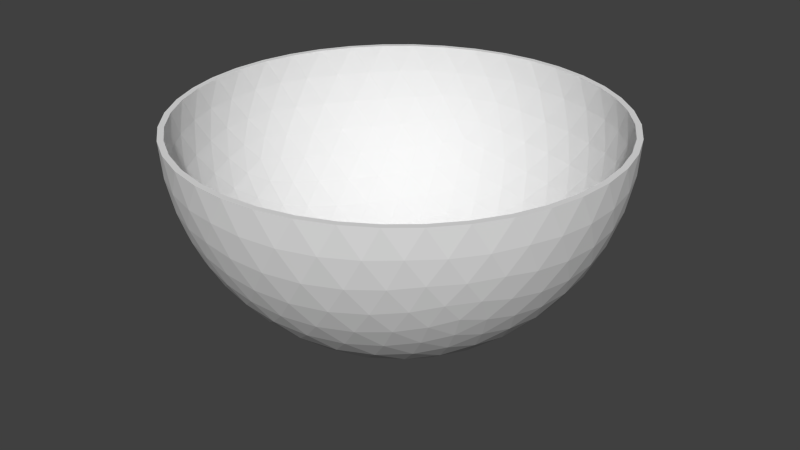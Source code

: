 # Source: bowl.blend  (saved by Blender 2.73.0; exported with 4.5.12 LTS)
import bpy
from mathutils import Matrix  # noqa: F401  (used for matrix-valued properties, if any)

bpy.ops.wm.read_factory_settings(use_empty=True)
scene = bpy.context.scene
scene.name = 'Scene'

# ---- collections
col_collection_1 = bpy.data.collections.new('Collection 1'); scene.collection.children.link(col_collection_1)

# ---- world
world_world = bpy.data.worlds.new('World'); scene.world = world_world
world_world.color = (0.05088, 0.05088, 0.05088)
world_world.use_sun_shadow = False
world_world.sun_shadow_jitter_overblur = 0.0
world_world.cycles.sampling_method = 'MANUAL'
world_world.cycles.sample_map_resolution = 256

# ---- meshes
me_icosphere_011 = bpy.data.meshes.new('Icosphere.011')
me_icosphere_011.from_pydata([(0.0, 0.0, -1.0), (0.09647, -0.07009, -0.9929), (-0.03685, -0.1134, -0.9929), (-0.1192, 0.0, -0.9929), (0.09647, 0.07009, -0.9929), (0.06348, -0.1954, -0.9787), (-0.03685, 0.1134, -0.9929), (-0.1662, -0.1208, -0.9787), (0.2054, -5.632e-07, -0.9787), (-0.07761, -0.2389, -0.9679), (0.2032, -0.1476, -0.9679), (-0.1662, 0.1207, -0.9787), (-0.2511, 0.0, -0.9679), (0.2032, 0.1476, -0.9679), (0.06348, 0.1954, -0.9787), (0.02541, -0.3312, -0.9432), (0.1741, -0.2829, -0.9432), (-0.07761, 0.2389, -0.9679), (-0.3072, -0.1265, -0.9432), (-0.2152, -0.253, -0.9432), (0.3229, 0.07819, -0.9432), (0.3229, -0.07819, -0.9432), (-0.1204, -0.3706, -0.921), (0.3153, -0.229, -0.921), (-0.2152, 0.253, -0.9432), (-0.3072, 0.1265, -0.9432), (-0.3897, 0.0, -0.921), (0.3153, 0.229, -0.921), (0.1741, 0.2829, -0.9432), (0.02541, 0.3312, -0.9432), (-0.0161, -0.4694, -0.8829), (0.1382, -0.4253, -0.8944), (0.2889, -0.3703, -0.8829), (-0.1204, 0.3706, -0.921), (-0.4514, -0.1297, -0.8829), (-0.3618, -0.2629, -0.8944), (-0.2629, -0.3892, -0.8829), (0.4414, 0.1604, -0.8829), (0.4472, -7.38e-07, -0.8944), (0.4414, -0.1604, -0.8829), (-0.1625, -0.5, -0.8507), (0.4253, -0.309, -0.8507), (-0.2629, 0.3892, -0.8829), (-0.3618, 0.2629, -0.8944), (-0.4514, 0.1297, -0.8829), (-0.5257, 0.0, -0.8507), (0.4253, 0.309, -0.8507), (0.2889, 0.3703, -0.8829), (0.1382, 0.4253, -0.8944), (-0.0161, 0.4694, -0.8829), (-0.05825, -0.5991, -0.7986), (0.09678, -0.5642, -0.8199), (0.2534, -0.5134, -0.8199), (0.3993, -0.4504, -0.7986), (-0.1625, 0.5, -0.8507), (-0.5878, -0.1297, -0.7985), (-0.5067, -0.2664, -0.8199), (-0.41, -0.3996, -0.8199), (-0.305, -0.5189, -0.7986), (0.5518, 0.2405, -0.7986), (0.5665, 0.08232, -0.8199), (0.5665, -0.08232, -0.8199), (0.5518, -0.2405, -0.7985), (-0.2007, -0.6177, -0.7604), (0.5254, -0.3817, -0.7604), (-0.305, 0.5189, -0.7986), (-0.41, 0.3996, -0.8199), (-0.5067, 0.2664, -0.8199), (-0.5878, 0.1297, -0.7985), (-0.6495, 0.0, -0.7604), (0.5254, 0.3817, -0.7604), (0.3993, 0.4504, -0.7986), (0.2534, 0.5134, -0.8199), (0.09678, 0.5642, -0.8199), (-0.05825, 0.5991, -0.7986), (-0.09791, -0.7108, -0.6966), (0.05279, -0.6882, -0.7236), (0.2101, -0.6466, -0.7334), (0.3618, -0.5878, -0.7236), (0.497, -0.5175, -0.6966), (-0.2007, 0.6177, -0.7604), (-0.7063, -0.1265, -0.6966), (-0.6382, -0.2629, -0.7236), (-0.55, -0.3996, -0.7334), (-0.4472, -0.5257, -0.7236), (-0.3386, -0.6326, -0.6966), (0.6457, 0.3128, -0.6966), (0.6708, 0.1625, -0.7236), (0.6798, -4.82e-07, -0.7334), (0.6708, -0.1625, -0.7236), (0.6457, -0.3128, -0.6966), (-0.2328, -0.7166, -0.6575), (0.6095, -0.4429, -0.6575), (-0.3386, 0.6326, -0.6966), (-0.4472, 0.5257, -0.7236), (-0.55, 0.3996, -0.7334), (-0.6382, 0.2629, -0.7236), (-0.7063, 0.1265, -0.6966), (-0.7534, 0.0, -0.6575), (0.6095, 0.4429, -0.6575), (0.497, 0.5175, -0.6966), (0.3618, 0.5878, -0.7236), (0.2101, 0.6466, -0.7334), (0.05279, 0.6882, -0.7236), (-0.09792, 0.7108, -0.6966), (-0.1327, -0.7991, -0.5863), (0.009709, -0.789, -0.6143), (0.1625, -0.7595, -0.6299), (0.315, -0.7099, -0.6299), (0.4559, -0.644, -0.6143), (0.5771, -0.5685, -0.5863), (-0.2328, 0.7166, -0.6575), (-0.801, -0.1207, -0.5863), (-0.7474, -0.253, -0.6143), (-0.6721, -0.3892, -0.6299), (-0.5778, -0.5189, -0.6299), (-0.4716, -0.6326, -0.6143), (-0.3624, -0.7245, -0.5863), (0.719, 0.3731, -0.5863), (0.7534, 0.2346, -0.6143), (0.7725, 0.08018, -0.6299), (0.7725, -0.08018, -0.6299), (0.7534, -0.2346, -0.6143), (0.719, -0.3731, -0.5863), (-0.2579, -0.7939, -0.5507), (0.6753, -0.4906, -0.5507), (-0.3624, 0.7245, -0.5863), (-0.4716, 0.6326, -0.6143), (-0.5778, 0.5189, -0.6299), (-0.6721, 0.3892, -0.6299), (-0.7474, 0.253, -0.6143), (-0.801, 0.1207, -0.5863), (-0.8347, 0.0, -0.5507), (0.6753, 0.4906, -0.5507), (0.5771, 0.5685, -0.5863), (0.4559, 0.644, -0.6143), (0.315, 0.7099, -0.6299), (0.1625, 0.7595, -0.6299), (0.009708, 0.789, -0.6143), (-0.1327, 0.7991, -0.5863), (-0.1615, -0.864, -0.477), (-0.02964, -0.8642, -0.5023), (0.1146, -0.8467, -0.5196), (0.2629, -0.809, -0.5257), (0.405, -0.7523, -0.5196), (0.5319, -0.6817, -0.5023), (0.6385, -0.604, -0.477), (-0.2579, 0.7939, -0.5507), (-0.8716, -0.1134, -0.477), (-0.8311, -0.2389, -0.5023), (-0.7699, -0.3706, -0.5196), (-0.6882, -0.5, -0.5257), (-0.5904, -0.6177, -0.5196), (-0.484, -0.7166, -0.5023), (-0.3772, -0.7939, -0.477), (0.7718, 0.4205, -0.477), (0.8127, 0.2952, -0.5023), (0.8407, 0.1527, -0.5196), (0.8506, -1.752e-08, -0.5257), (0.8407, -0.1527, -0.5196), (0.8127, -0.2952, -0.5023), (0.7718, -0.4205, -0.477), (-0.2764, -0.8506, -0.4472), (0.7236, -0.5257, -0.4472), (-0.3772, 0.7939, -0.477), (-0.484, 0.7166, -0.5023), (-0.5904, 0.6177, -0.5196), (-0.6882, 0.5, -0.5257), (-0.7699, 0.3706, -0.5196), (-0.8311, 0.2389, -0.5023), (-0.8716, 0.1134, -0.477), (-0.8944, 0.0, -0.4472), (0.7236, 0.5257, -0.4472), (0.6385, 0.604, -0.477), (0.5319, 0.6817, -0.5023), (0.405, 0.7523, -0.5196), (0.2629, 0.809, -0.5257), (0.1146, 0.8467, -0.5196), (-0.02964, 0.8642, -0.5023), (-0.1615, 0.864, -0.477), (-0.2211, -0.9073, -0.3577), (-0.09345, -0.9199, -0.3809), (0.05082, -0.9155, -0.3991), (0.2046, -0.8892, -0.4092), (0.3571, -0.8396, -0.4092), (0.497, -0.7705, -0.3991), (0.6163, -0.6893, -0.3809), (0.7122, -0.604, -0.3577), (-0.2764, 0.8506, -0.4472), (-0.9312, -0.07009, -0.3577), (-0.9037, -0.1954, -0.3809), (-0.855, -0.3312, -0.3991), (-0.7824, -0.4694, -0.4092), (-0.6882, -0.5991, -0.4092), (-0.5792, -0.7108, -0.3991), (-0.4651, -0.7991, -0.3809), (-0.3544, -0.864, -0.3577), (0.7945, 0.4906, -0.3577), (0.846, 0.3731, -0.3809), (0.8864, 0.2346, -0.3991), (0.9089, 0.08018, -0.4092), (0.9089, -0.08018, -0.4092), (0.8864, -0.2346, -0.3991), (0.846, -0.3731, -0.3809), (0.7945, -0.4906, -0.3577), (-0.3544, 0.864, -0.3577), (-0.4651, 0.7991, -0.3809), (-0.5792, 0.7108, -0.3991), (-0.6882, 0.5991, -0.4092), (-0.7824, 0.4694, -0.4092), (-0.855, 0.3312, -0.3991), (-0.9037, 0.1954, -0.3809), (-0.9312, 0.07009, -0.3577), (0.7122, 0.604, -0.3577), (0.6163, 0.6893, -0.3809), (0.497, 0.7705, -0.3991), (0.3571, 0.8396, -0.4092), (0.2046, 0.8892, -0.4092), (0.05082, 0.9155, -0.3991), (-0.09345, 0.9199, -0.3809), (-0.2211, 0.9073, -0.3577), (-0.2989, -0.9199, -0.2539), (-0.1552, -0.9554, -0.2512), (-0.0157, -0.9638, -0.2661), (0.1382, -0.9511, -0.2764), (0.2966, -0.913, -0.2801), (0.4472, -0.8506, -0.2764), (0.5792, -0.7705, -0.2661), (0.6872, -0.6817, -0.2512), (0.7825, -0.5685, -0.2539), (-0.9672, -4.046e-07, -0.2539), (-0.9566, -0.1476, -0.2511), (-0.9215, -0.2829, -0.2661), (-0.8618, -0.4253, -0.2764), (-0.7766, -0.5643, -0.2801), (-0.6708, -0.6882, -0.2764), (-0.5538, -0.789, -0.2661), (-0.436, -0.8642, -0.2512), (0.8607, 0.4429, -0.2512), (0.7825, 0.5685, -0.2539), (0.9118, 0.3128, -0.2661), (0.9472, 0.1625, -0.2764), (0.96, -3.324e-08, -0.2801), (0.9472, -0.1625, -0.2764), (0.9118, -0.3128, -0.2661), (0.8607, -0.4429, -0.2512), (-0.2989, 0.9199, -0.2539), (-0.436, 0.8642, -0.2512), (-0.5538, 0.789, -0.2661), (-0.6708, 0.6882, -0.2764), (-0.7766, 0.5643, -0.2801), (-0.8618, 0.4253, -0.2764), (-0.9215, 0.2829, -0.2661), (-0.9566, 0.1476, -0.2511), (0.6872, 0.6817, -0.2512), (0.5792, 0.7705, -0.2661), (0.4472, 0.8506, -0.2764), (0.2966, 0.913, -0.2801), (0.1382, 0.9511, -0.2764), (-0.0157, 0.9638, -0.2661), (-0.1552, 0.9554, -0.2512), (-0.3797, -0.9155, -0.133), (-0.2309, -0.9638, -0.133), (-0.08028, -0.9883, -0.1299), (0.06821, -0.9883, -0.1364), (0.2266, -0.9639, -0.1401), (0.3832, -0.913, -0.1401), (0.5257, -0.8396, -0.1364), (0.6458, -0.7523, -0.1299), (0.7534, -0.644, -0.133), (0.8453, -0.5175, -0.133), (-0.988, 0.07819, -0.133), (-0.988, -0.07819, -0.133), (-0.9647, -0.229, -0.1299), (-0.9189, -0.3703, -0.1364), (-0.8467, -0.5134, -0.1401), (-0.7499, -0.6466, -0.1401), (-0.6361, -0.7595, -0.1364), (-0.5159, -0.8467, -0.1299), (0.9151, 0.3817, -0.1299), (0.8453, 0.5175, -0.133), (0.7534, 0.644, -0.133), (0.961, 0.2405, -0.1364), (0.9867, 0.08232, -0.1401), (0.9867, -0.08232, -0.1401), (0.961, -0.2405, -0.1364), (0.9151, -0.3817, -0.1299), (-0.2309, 0.9638, -0.133), (-0.3797, 0.9155, -0.133), (-0.5159, 0.8467, -0.1299), (-0.6361, 0.7595, -0.1364), (-0.7499, 0.6466, -0.1401), (-0.8467, 0.5134, -0.1401), (-0.9189, 0.3703, -0.1364), (-0.9647, 0.229, -0.1299), (0.6458, 0.7523, -0.1299), (0.5257, 0.8396, -0.1364), (0.3832, 0.913, -0.1401), (0.2266, 0.9639, -0.1401), (0.06821, 0.9883, -0.1364), (-0.08028, 0.9883, -0.1299), (-0.4575, -0.8892, -6.26e-07), (-0.309, -0.9511, -7.872e-07), (-0.1525, -0.9883, -4.943e-07), (-8.759e-09, -1.0, -8.759e-09), (0.1525, -0.9883, -4.545e-09), (0.309, -0.9511, 1.401e-14), (0.4575, -0.8892, 4.545e-09), (0.5878, -0.809, 8.759e-09), (0.7043, -0.7099, -1.095e-06), (0.809, -0.5878, -1.902e-06), (0.8928, -0.4504, -2.276e-06), (-0.9871, 0.1604, 0.0), (-1.0, 1.514e-08, 0.0), (-0.9871, -0.1604, 0.0), (-0.9511, -0.309, -8.759e-09), (-0.8928, -0.4504, -4.545e-09), (-0.809, -0.5878, 4.016e-14), (-0.7043, -0.7099, 4.545e-09), (-0.5878, -0.809, 8.759e-09), (0.9511, 0.309, 8.759e-09), (0.8928, 0.4504, -3.13e-08), (0.809, 0.5878, 0.0), (0.7043, 0.7099, 0.0), (0.9871, 0.1604, 4.545e-09), (1.0, -1.567e-08, 4.669e-16), (0.9871, -0.1604, -4.545e-09), (0.9511, -0.309, -8.759e-09), (-0.1525, 0.9883, -3.443e-07), (-0.309, 0.9511, -4.92e-07), (-0.4575, 0.8892, -3.835e-07), (-0.5878, 0.809, -8.759e-09), (-0.7043, 0.7099, -4.545e-09), (-0.809, 0.5878, -3.922e-14), (-0.8928, 0.4504, 4.545e-09), (-0.9511, 0.309, 8.759e-09), (-0.9871, 0.1604, 0.0), (-1.0, -7.367e-07, 0.0), (-0.9871, -0.1604, 0.0), (0.7043, 0.7099, 0.0), (0.5878, 0.809, -8.759e-09), (0.4575, 0.8892, -4.545e-09), (0.309, 0.9511, -1.307e-14), (0.1525, 0.9883, 4.545e-09), (8.759e-09, 1.0, 8.759e-09), (-0.4575, -0.8892, 0.0), (-0.4575, -0.8892, 0.0), (-0.309, -0.9511, 0.0), (-0.1525, -0.9883, 0.0), (0.003215, -0.9727, -5.688e-08), (-0.003974, -0.9727, -5.454e-08), (-0.1449, -0.9619, -8.023e-09), (-0.1522, -0.9607, -5.558e-09), (-0.297, -0.9262, 4.347e-08), (-0.3042, -0.9239, 4.594e-08), (-0.4415, -0.8667, 9.376e-08), (-0.4482, -0.8633, 9.611e-08), (-0.5685, -0.7893, 1.393e-07), (-0.5743, -0.7851, 1.414e-07), (-0.6822, -0.6933, 1.814e-07), (-0.6876, -0.688, 1.835e-07), (-0.7847, -0.5748, 2.211e-07), (-0.7891, -0.5687, 2.229e-07), (-0.8668, -0.4413, 2.55e-07), (-0.8702, -0.4346, 2.564e-07), (-0.9241, -0.3036, 2.81e-07), (-0.9263, -0.2968, 2.82e-07), (-0.9596, -0.1595, 3.002e-07), (-0.9596, -0.1595, 3.002e-07), (-0.9607, -0.1521, 3.009e-07), (-0.9727, -0.00378, 3.127e-07), (-0.9727, -0.003779, 3.127e-07), (-0.9727, 0.003779, 3.131e-07), (-0.9607, 0.1521, 3.17e-07), (-0.9607, 0.1521, 3.17e-07), (-0.9596, 0.1595, 3.17e-07), (-0.9263, 0.2968, 3.135e-07), (-0.9241, 0.3036, 3.131e-07), (-0.8702, 0.4346, 3.025e-07), (-0.8668, 0.4413, 3.017e-07), (-0.7891, 0.5687, 2.831e-07), (-0.7847, 0.5748, 2.82e-07), (-0.6876, 0.688, 2.563e-07), (-0.6822, 0.6933, 2.549e-07), (-0.5743, 0.7851, 2.246e-07), (-0.5685, 0.7893, 2.229e-07), (-0.4482, 0.8633, 1.876e-07), (-0.4415, 0.8667, 1.856e-07), (-0.3042, 0.9239, 1.438e-07), (-0.297, 0.9262, 1.416e-07), (-0.1522, 0.9607, 9.622e-08), (-0.1449, 0.9619, 9.388e-08), (-0.003974, 0.9727, 4.851e-08), (0.003215, 0.9727, 4.617e-08), (-0.1525, 0.9883, 0.0), (-0.1525, 0.9883, 0.0), (-0.309, 0.9511, 0.0), (-0.309, 0.9511, 0.0), (-0.4575, 0.8892, 0.0), (-0.4575, 0.8892, 0.0), (-0.309, -0.9511, 0.0), (-0.1525, -0.9883, 0.0), (0.7043, -0.7099, 0.0), (0.7043, -0.7099, 0.0), (0.809, -0.5878, 0.0), (0.809, -0.5878, 0.0), (0.8928, -0.4504, 0.0), (0.8928, -0.4504, 0.0), (0.8928, 0.4504, 0.0), (0.8928, 0.4504, 0.0), (0.1445, 0.9619, -4.65e-10), (0.1518, 0.9608, -2.93e-09), (0.297, 0.9262, -5.209e-08), (0.3042, 0.9239, -5.456e-08), (0.4419, 0.8665, -1.025e-07), (0.4485, 0.8631, -1.048e-07), (0.5691, 0.7888, -1.481e-07), (0.5749, 0.7846, -1.502e-07), (0.6826, 0.693, -1.902e-07), (0.6826, 0.693, -1.902e-07), (0.6878, 0.6877, -1.922e-07), (0.7847, 0.5748, -2.297e-07), (0.7891, 0.5687, -2.315e-07), (0.8666, 0.4416, -2.635e-07), (0.87, 0.435, -2.65e-07), (0.9238, 0.3044, -2.894e-07), (0.9261, 0.2975, -2.905e-07), (0.9594, 0.1598, -3.087e-07), (0.9607, 0.1525, -3.095e-07), (0.9727, 0.00378, -3.213e-07), (0.9727, -0.00378, -3.217e-07), (0.9607, -0.1525, -3.256e-07), (0.9594, -0.1598, -3.256e-07), (0.9261, -0.2975, -3.221e-07), (0.9238, -0.3044, -3.217e-07), (0.87, -0.435, -3.111e-07), (0.8666, -0.4416, -3.103e-07), (0.7891, -0.5687, -2.918e-07), (0.7847, -0.5748, -2.906e-07), (0.6878, -0.6877, -2.65e-07), (0.6826, -0.693, -2.636e-07), (0.5749, -0.7846, -2.334e-07), (0.5691, -0.7888, -2.317e-07), (0.4485, -0.8631, -1.963e-07), (0.4419, -0.8665, -1.943e-07), (0.3042, -0.9239, -1.524e-07), (0.297, -0.9262, -1.502e-07), (0.1518, -0.9608, -1.047e-07), (0.1445, -0.9619, -1.024e-07), (0.0, 0.0, -0.9668), (-0.03586, -0.1104, -0.9599), (0.09389, -0.06822, -0.9599), (-0.1161, 0.0, -0.9599), (0.09389, 0.06822, -0.9599), (0.06179, -0.1902, -0.9461), (-0.03586, 0.1104, -0.9599), (-0.1618, -0.1175, -0.9461), (0.1999, -5.482e-07, -0.9461), (-0.07553, -0.2325, -0.9356), (0.1977, -0.1437, -0.9356), (-0.1618, 0.1175, -0.9461), (-0.2444, 0.0, -0.9356), (0.1977, 0.1437, -0.9356), (0.06179, 0.1902, -0.9461), (0.02473, -0.3224, -0.9116), (0.1695, -0.2753, -0.9116), (-0.07553, 0.2325, -0.9356), (-0.299, -0.1231, -0.9116), (-0.2095, -0.2463, -0.9116), (0.3142, 0.0761, -0.9116), (0.3142, -0.0761, -0.9116), (-0.1172, -0.3607, -0.8899), (0.3068, -0.2229, -0.8899), (-0.2095, 0.2463, -0.9116), (-0.299, 0.1231, -0.9116), (-0.3793, 0.0, -0.8899), (0.3068, 0.2229, -0.8899), (0.1695, 0.2753, -0.9116), (0.02473, 0.3224, -0.9116), (-0.01567, -0.4568, -0.8528), (0.1345, -0.4139, -0.8641), (0.2812, -0.3604, -0.8528), (-0.1172, 0.3607, -0.8899), (-0.4393, -0.1263, -0.8528), (-0.3521, -0.2558, -0.8641), (-0.2558, -0.3788, -0.8528), (0.4296, 0.1561, -0.8528), (0.4353, -7.182e-07, -0.8641), (0.4296, -0.1561, -0.8528), (-0.1581, -0.4866, -0.8215), (0.414, -0.3007, -0.8215), (-0.2558, 0.3788, -0.8528), (-0.3521, 0.2558, -0.8641), (-0.4393, 0.1263, -0.8528), (-0.5117, 0.0, -0.8215), (0.414, 0.3007, -0.8215), (0.2812, 0.3604, -0.8528), (0.1345, 0.4139, -0.8641), (-0.01567, 0.4568, -0.8528), (-0.05669, -0.5831, -0.7708), (0.09419, -0.5492, -0.7916), (0.2466, -0.4996, -0.7916), (0.3886, -0.4384, -0.7708), (-0.1581, 0.4866, -0.8215), (-0.5721, -0.1263, -0.7708), (-0.4932, -0.2593, -0.7916), (-0.399, -0.3889, -0.7916), (-0.2969, -0.5051, -0.7708), (0.537, 0.2341, -0.7708), (0.5514, 0.08012, -0.7916), (0.5514, -0.08012, -0.7916), (0.537, -0.2341, -0.7708), (-0.1953, -0.6012, -0.7336), (0.5114, -0.3715, -0.7336), (-0.2969, 0.505, -0.7708), (-0.399, 0.3889, -0.7916), (-0.4932, 0.2593, -0.7916), (-0.5721, 0.1263, -0.7708), (-0.6321, 0.0, -0.7336), (0.5114, 0.3715, -0.7336), (0.3886, 0.4384, -0.7708), (0.2466, 0.4996, -0.7916), (0.09419, 0.5492, -0.7916), (-0.05669, 0.5831, -0.7708), (-0.0953, -0.6918, -0.6715), (0.05138, -0.6698, -0.6978), (0.2045, -0.6293, -0.7073), (0.3521, -0.5721, -0.6978), (0.4837, -0.5036, -0.6715), (-0.1953, 0.6012, -0.7336), (-0.6874, -0.1231, -0.6715), (-0.6211, -0.2558, -0.6978), (-0.5353, -0.3889, -0.7073), (-0.4353, -0.5117, -0.6978), (-0.3295, -0.6157, -0.6715), (0.6285, 0.3044, -0.6715), (0.6529, 0.1581, -0.6978), (0.6617, -4.691e-07, -0.7073), (0.6529, -0.1581, -0.6978), (0.6285, -0.3044, -0.6715), (-0.2266, -0.6974, -0.6335), (0.5932, -0.431, -0.6335), (-0.3295, 0.6157, -0.6715), (-0.4353, 0.5117, -0.6978), (-0.5353, 0.3889, -0.7073), (-0.6211, 0.2558, -0.6978), (-0.6874, 0.1231, -0.6715), (-0.7333, 0.0, -0.6335), (0.5932, 0.431, -0.6335), (0.4837, 0.5036, -0.6715), (0.3521, 0.5721, -0.6978), (0.2045, 0.6293, -0.7073), (0.05138, 0.6698, -0.6978), (-0.0953, 0.6918, -0.6715), (-0.1291, -0.7778, -0.5642), (0.009449, -0.7679, -0.5915), (0.1581, -0.7392, -0.6067), (0.3066, -0.6909, -0.6067), (0.4437, -0.6268, -0.5915), (0.5616, -0.5533, -0.5642), (-0.2266, 0.6974, -0.6335), (-0.7796, -0.1175, -0.5642), (-0.7274, -0.2463, -0.5915), (-0.6541, -0.3788, -0.6067), (-0.5624, -0.5051, -0.6067), (-0.459, -0.6157, -0.5915), (-0.3527, -0.7051, -0.5642), (0.6998, 0.3632, -0.5642), (0.7332, 0.2283, -0.5915), (0.7518, 0.07803, -0.6067), (0.7518, -0.07803, -0.6067), (0.7332, -0.2283, -0.5915), (0.6998, -0.3632, -0.5642), (-0.251, -0.7726, -0.5295), (0.6572, -0.4775, -0.5295), (-0.3527, 0.7051, -0.5642), (-0.459, 0.6157, -0.5915), (-0.5624, 0.505, -0.6067), (-0.6541, 0.3788, -0.6067), (-0.7274, 0.2463, -0.5915), (-0.7796, 0.1175, -0.5642), (-0.8124, 0.0, -0.5295), (0.6572, 0.4775, -0.5295), (0.5616, 0.5533, -0.5642), (0.4437, 0.6268, -0.5915), (0.3065, 0.6909, -0.6067), (0.1581, 0.7392, -0.6067), (0.009449, 0.7679, -0.5915), (-0.1291, 0.7778, -0.5642), (-0.1571, -0.8409, -0.4578), (-0.02885, -0.8411, -0.4824), (0.1115, -0.8241, -0.4993), (0.2558, -0.7874, -0.5053), (0.3942, -0.7322, -0.4993), (0.5177, -0.6635, -0.4824), (0.6214, -0.5879, -0.4578), (-0.251, 0.7726, -0.5295), (-0.8483, -0.1104, -0.4578), (-0.8088, -0.2325, -0.4824), (-0.7493, -0.3607, -0.4992), (-0.6698, -0.4866, -0.5052), (-0.5746, -0.6012, -0.4992), (-0.471, -0.6974, -0.4824), (-0.3671, -0.7726, -0.4578), (0.7511, 0.4093, -0.4578), (0.791, 0.2873, -0.4824), (0.8182, 0.1486, -0.4992), (0.8279, -1.705e-08, -0.5052), (0.8182, -0.1486, -0.4992), (0.791, -0.2873, -0.4824), (0.7511, -0.4093, -0.4578), (-0.269, -0.8279, -0.4288), (0.7043, -0.5117, -0.4288), (-0.3671, 0.7726, -0.4578), (-0.471, 0.6974, -0.4824), (-0.5746, 0.6012, -0.4992), (-0.6698, 0.4866, -0.5052), (-0.7493, 0.3607, -0.4992), (-0.8088, 0.2325, -0.4824), (-0.8483, 0.1104, -0.4578), (-0.8705, 0.0, -0.4288), (0.7043, 0.5117, -0.4288), (0.6214, 0.5879, -0.4578), (0.5177, 0.6635, -0.4824), (0.3942, 0.7322, -0.4993), (0.2558, 0.7874, -0.5053), (0.1115, 0.8241, -0.4993), (-0.02885, 0.8411, -0.4824), (-0.1571, 0.8409, -0.4578), (-0.2152, -0.883, -0.3417), (-0.09095, -0.8953, -0.3643), (0.04946, -0.891, -0.382), (0.1991, -0.8654, -0.3919), (0.3476, -0.8172, -0.3919), (0.4837, -0.7499, -0.382), (0.5998, -0.6708, -0.3643), (0.6931, -0.5879, -0.3417), (-0.269, 0.8279, -0.4288), (-0.9063, -0.06822, -0.3417), (-0.8796, -0.1902, -0.3643), (-0.8321, -0.3224, -0.382), (-0.7615, -0.4568, -0.3919), (-0.6698, -0.5831, -0.3919), (-0.5637, -0.6918, -0.382), (-0.4526, -0.7778, -0.3643), (-0.3449, -0.8409, -0.3417), (0.7733, 0.4775, -0.3417), (0.8234, 0.3632, -0.3643), (0.8627, 0.2283, -0.382), (0.8846, 0.07803, -0.3919), (0.8846, -0.07803, -0.3919), (0.8627, -0.2283, -0.382), (0.8234, -0.3632, -0.3643), (0.7733, -0.4775, -0.3417), (-0.3449, 0.8409, -0.3417), (-0.4526, 0.7778, -0.3643), (-0.5637, 0.6918, -0.382), (-0.6698, 0.5831, -0.3919), (-0.7615, 0.4568, -0.3919), (-0.8321, 0.3224, -0.382), (-0.8796, 0.1902, -0.3643), (-0.9063, 0.06822, -0.3417), (0.6931, 0.5879, -0.3417), (0.5998, 0.6708, -0.3643), (0.4837, 0.7499, -0.382), (0.3476, 0.8172, -0.3919), (0.1991, 0.8654, -0.3919), (0.04946, 0.891, -0.382), (-0.09095, 0.8953, -0.3643), (-0.2152, 0.883, -0.3417), (-0.2909, -0.8953, -0.2407), (-0.1511, -0.9299, -0.238), (-0.01528, -0.9381, -0.2525), (0.1345, -0.9256, -0.2626), (0.2887, -0.8886, -0.2662), (0.4353, -0.8279, -0.2626), (0.5637, -0.7499, -0.2525), (0.6688, -0.6635, -0.238), (0.7616, -0.5533, -0.2407), (-0.9414, -3.938e-07, -0.2407), (-0.931, -0.1437, -0.238), (-0.8969, -0.2753, -0.2525), (-0.8388, -0.414, -0.2626), (-0.7559, -0.5492, -0.2662), (-0.6529, -0.6698, -0.2626), (-0.539, -0.7679, -0.2525), (-0.4243, -0.8411, -0.238), (0.8377, 0.431, -0.238), (0.7616, 0.5533, -0.2407), (0.8874, 0.3044, -0.2525), (0.9219, 0.1581, -0.2626), (0.9343, -3.235e-08, -0.2662), (0.9219, -0.1581, -0.2626), (0.8874, -0.3044, -0.2525), (0.8377, -0.431, -0.238), (-0.2909, 0.8953, -0.2407), (-0.4243, 0.8411, -0.238), (-0.539, 0.7679, -0.2525), (-0.6529, 0.6698, -0.2626), (-0.7559, 0.5492, -0.2662), (-0.8388, 0.414, -0.2626), (-0.8969, 0.2753, -0.2525), (-0.931, 0.1437, -0.238), (0.6688, 0.6635, -0.238), (0.5637, 0.7499, -0.2525), (0.4353, 0.8279, -0.2626), (0.2887, 0.8886, -0.2662), (0.1345, 0.9256, -0.2626), (-0.01528, 0.9381, -0.2525), (-0.1511, 0.9299, -0.238), (-0.3695, -0.891, -0.123), (-0.2248, -0.9381, -0.123), (-0.07813, -0.9618, -0.12), (0.06638, -0.9619, -0.1263), (0.2206, -0.9381, -0.1299), (0.373, -0.8886, -0.1299), (0.5117, -0.8172, -0.1263), (0.6286, -0.7322, -0.12), (0.7332, -0.6268, -0.123), (0.8227, -0.5036, -0.123), (-0.9616, 0.0761, -0.123), (-0.9616, -0.0761, -0.123), (-0.9389, -0.2229, -0.12), (-0.8943, -0.3604, -0.1263), (-0.824, -0.4996, -0.1299), (-0.7298, -0.6293, -0.1299), (-0.6191, -0.7392, -0.1263), (-0.5022, -0.8241, -0.12), (0.8906, 0.3715, -0.12), (0.8227, 0.5036, -0.123), (0.7332, 0.6268, -0.123), (0.9353, 0.2341, -0.1263), (0.9603, 0.08012, -0.1299), (0.9603, -0.08012, -0.1299), (0.9353, -0.2341, -0.1263), (0.8906, -0.3715, -0.12), (-0.2248, 0.9381, -0.123), (-0.3695, 0.891, -0.123), (-0.5022, 0.8241, -0.12), (-0.6191, 0.7392, -0.1263), (-0.7298, 0.6293, -0.1299), (-0.824, 0.4996, -0.1299), (-0.8943, 0.3604, -0.1263), (-0.9389, 0.2229, -0.12), (0.6286, 0.7322, -0.12), (0.5117, 0.8172, -0.1263), (0.373, 0.8886, -0.1299), (0.2206, 0.9381, -0.1299), (0.06638, 0.9619, -0.1263), (-0.07813, 0.9618, -0.12)], [], [(0, 1, 2), (0, 2, 3), (1, 0, 4), (2, 1, 5), (0, 3, 6), (3, 2, 7), (8, 1, 4), (0, 6, 4), (2, 5, 9), (1, 10, 5), (6, 3, 11), (3, 7, 12), (2, 9, 7), (8, 4, 13), (10, 1, 8), (4, 6, 14), (9, 5, 15), (5, 10, 16), (6, 11, 17), (3, 12, 11), (12, 7, 18), (7, 9, 19), (20, 8, 13), (4, 14, 13), (21, 10, 8), (6, 17, 14), (9, 15, 22), (5, 16, 15), (10, 23, 16), (17, 11, 24), (11, 12, 25), (12, 18, 26), (7, 19, 18), (9, 22, 19), (20, 13, 27), (21, 8, 20), (13, 14, 28), (23, 10, 21), (14, 17, 29), (22, 15, 30), (15, 16, 31), (16, 23, 32), (17, 24, 33), (11, 25, 24), (12, 26, 25), (26, 18, 34), (18, 19, 35), (19, 22, 36), (37, 20, 27), (13, 28, 27), (38, 21, 20), (14, 29, 28), (39, 23, 21), (17, 33, 29), (22, 30, 40), (15, 31, 30), (16, 32, 31), (23, 41, 32), (33, 24, 42), (24, 25, 43), (25, 26, 44), (26, 34, 45), (18, 35, 34), (19, 36, 35), (22, 40, 36), (37, 27, 46), (38, 20, 37), (27, 28, 47), (39, 21, 38), (28, 29, 48), (41, 23, 39), (29, 33, 49), (40, 30, 50), (30, 31, 51), (31, 32, 52), (32, 41, 53), (33, 42, 54), (24, 43, 42), (25, 44, 43), (26, 45, 44), (45, 34, 55), (34, 35, 56), (35, 36, 57), (36, 40, 58), (59, 37, 46), (27, 47, 46), (60, 38, 37), (28, 48, 47), (61, 39, 38), (29, 49, 48), (62, 41, 39), (33, 54, 49), (40, 50, 63), (30, 51, 50), (31, 52, 51), (32, 53, 52), (41, 64, 53), (54, 42, 65), (42, 43, 66), (43, 44, 67), (44, 45, 68), (45, 55, 69), (34, 56, 55), (35, 57, 56), (36, 58, 57), (40, 63, 58), (59, 46, 70), (60, 37, 59), (46, 47, 71), (61, 38, 60), (47, 48, 72), (62, 39, 61), (48, 49, 73), (64, 41, 62), (49, 54, 74), (63, 50, 75), (50, 51, 76), (51, 52, 77), (52, 53, 78), (53, 64, 79), (54, 65, 80), (42, 66, 65), (43, 67, 66), (44, 68, 67), (45, 69, 68), (69, 55, 81), (55, 56, 82), (56, 57, 83), (57, 58, 84), (58, 63, 85), (86, 59, 70), (46, 71, 70), (87, 60, 59), (47, 72, 71), (88, 61, 60), (48, 73, 72), (89, 62, 61), (49, 74, 73), (90, 64, 62), (54, 80, 74), (63, 75, 91), (50, 76, 75), (51, 77, 76), (52, 78, 77), (53, 79, 78), (64, 92, 79), (80, 65, 93), (65, 66, 94), (66, 67, 95), (67, 68, 96), (68, 69, 97), (69, 81, 98), (55, 82, 81), (56, 83, 82), (57, 84, 83), (58, 85, 84), (63, 91, 85), (86, 70, 99), (87, 59, 86), (70, 71, 100), (88, 60, 87), (71, 72, 101), (89, 61, 88), (72, 73, 102), (90, 62, 89), (73, 74, 103), (92, 64, 90), (74, 80, 104), (91, 75, 105), (75, 76, 106), (76, 77, 107), (77, 78, 108), (78, 79, 109), (79, 92, 110), (80, 93, 111), (65, 94, 93), (66, 95, 94), (67, 96, 95), (68, 97, 96), (69, 98, 97), (98, 81, 112), (81, 82, 113), (82, 83, 114), (83, 84, 115), (84, 85, 116), (85, 91, 117), (118, 86, 99), (70, 100, 99), (119, 87, 86), (71, 101, 100), (120, 88, 87), (72, 102, 101), (121, 89, 88), (73, 103, 102), (122, 90, 89), (74, 104, 103), (123, 92, 90), (80, 111, 104), (91, 105, 124), (75, 106, 105), (76, 107, 106), (77, 108, 107), (78, 109, 108), (79, 110, 109), (92, 125, 110), (111, 93, 126), (93, 94, 127), (94, 95, 128), (95, 96, 129), (96, 97, 130), (97, 98, 131), (98, 112, 132), (81, 113, 112), (82, 114, 113), (83, 115, 114), (84, 116, 115), (85, 117, 116), (91, 124, 117), (118, 99, 133), (119, 86, 118), (99, 100, 134), (120, 87, 119), (100, 101, 135), (121, 88, 120), (101, 102, 136), (122, 89, 121), (102, 103, 137), (123, 90, 122), (103, 104, 138), (125, 92, 123), (104, 111, 139), (124, 105, 140), (105, 106, 141), (106, 107, 142), (107, 108, 143), (108, 109, 144), (109, 110, 145), (110, 125, 146), (111, 126, 147), (93, 127, 126), (94, 128, 127), (95, 129, 128), (96, 130, 129), (97, 131, 130), (98, 132, 131), (132, 112, 148), (112, 113, 149), (113, 114, 150), (114, 115, 151), (115, 116, 152), (116, 117, 153), (117, 124, 154), (155, 118, 133), (99, 134, 133), (156, 119, 118), (100, 135, 134), (157, 120, 119), (101, 136, 135), (158, 121, 120), (102, 137, 136), (159, 122, 121), (103, 138, 137), (160, 123, 122), (104, 139, 138), (161, 125, 123), (111, 147, 139), (124, 140, 162), (105, 141, 140), (106, 142, 141), (107, 143, 142), (108, 144, 143), (109, 145, 144), (110, 146, 145), (125, 163, 146), (147, 126, 164), (126, 127, 165), (127, 128, 166), (128, 129, 167), (129, 130, 168), (130, 131, 169), (131, 132, 170), (132, 148, 171), (112, 149, 148), (113, 150, 149), (114, 151, 150), (115, 152, 151), (116, 153, 152), (117, 154, 153), (124, 162, 154), (155, 133, 172), (156, 118, 155), (133, 134, 173), (157, 119, 156), (134, 135, 174), (158, 120, 157), (135, 136, 175), (159, 121, 158), (136, 137, 176), (160, 122, 159), (137, 138, 177), (161, 123, 160), (138, 139, 178), (163, 125, 161), (139, 147, 179), (162, 140, 180), (140, 141, 181), (141, 142, 182), (142, 143, 183), (143, 144, 184), (144, 145, 185), (145, 146, 186), (146, 163, 187), (147, 164, 188), (126, 165, 164), (127, 166, 165), (128, 167, 166), (129, 168, 167), (130, 169, 168), (131, 170, 169), (132, 171, 170), (171, 148, 189), (148, 149, 190), (149, 150, 191), (150, 151, 192), (151, 152, 193), (152, 153, 194), (153, 154, 195), (154, 162, 196), (155, 172, 197), (133, 173, 172), (156, 155, 198), (134, 174, 173), (157, 156, 199), (135, 175, 174), (158, 157, 200), (136, 176, 175), (159, 158, 201), (137, 177, 176), (160, 159, 202), (138, 178, 177), (161, 160, 203), (139, 179, 178), (163, 161, 204), (147, 188, 179), (162, 180, 196), (180, 140, 181), (181, 141, 182), (182, 142, 183), (183, 143, 184), (184, 144, 185), (185, 145, 186), (186, 146, 187), (163, 204, 187), (188, 164, 205), (164, 165, 206), (165, 166, 207), (166, 167, 208), (167, 168, 209), (168, 169, 210), (169, 170, 211), (170, 171, 212), (171, 189, 212), (189, 148, 190), (190, 149, 191), (191, 150, 192), (192, 151, 193), (193, 152, 194), (194, 153, 195), (195, 154, 196), (198, 155, 197), (172, 213, 197), (172, 173, 213), (199, 156, 198), (173, 174, 214), (200, 157, 199), (174, 175, 215), (201, 158, 200), (175, 176, 216), (202, 159, 201), (176, 177, 217), (203, 160, 202), (177, 178, 218), (204, 161, 203), (178, 179, 219), (179, 188, 220), (196, 180, 221), (180, 181, 222), (181, 182, 223), (182, 183, 224), (183, 184, 225), (184, 185, 226), (185, 186, 227), (186, 187, 228), (187, 204, 229), (188, 205, 220), (205, 164, 206), (206, 165, 207), (207, 166, 208), (208, 167, 209), (209, 168, 210), (210, 169, 211), (211, 170, 212), (212, 189, 230), (189, 190, 231), (190, 191, 232), (191, 192, 233), (192, 193, 234), (193, 194, 235), (194, 195, 236), (195, 196, 237), (198, 197, 238), (197, 213, 239), (213, 173, 214), (199, 198, 240), (214, 174, 215), (200, 199, 241), (215, 175, 216), (201, 200, 242), (216, 176, 217), (202, 201, 243), (217, 177, 218), (203, 202, 244), (218, 178, 219), (204, 203, 245), (219, 179, 220), (196, 221, 237), (180, 222, 221), (222, 181, 223), (223, 182, 224), (224, 183, 225), (225, 184, 226), (226, 185, 227), (227, 186, 228), (187, 229, 228), (204, 245, 229), (220, 205, 246), (205, 206, 247), (206, 207, 248), (207, 208, 249), (208, 209, 250), (209, 210, 251), (210, 211, 252), (211, 212, 253), (212, 230, 253), (189, 231, 230), (231, 190, 232), (232, 191, 233), (233, 192, 234), (234, 193, 235), (235, 194, 236), (236, 195, 237), (240, 198, 238), (197, 239, 238), (213, 254, 239), (213, 214, 254), (241, 199, 240), (214, 215, 255), (242, 200, 241), (215, 216, 256), (243, 201, 242), (216, 217, 257), (244, 202, 243), (217, 218, 258), (245, 203, 244), (218, 219, 259), (219, 220, 260), (237, 221, 261), (221, 222, 262), (222, 223, 263), (223, 224, 264), (224, 225, 265), (225, 226, 266), (226, 227, 267), (227, 228, 268), (228, 229, 269), (229, 245, 270), (220, 246, 260), (205, 247, 246), (247, 206, 248), (248, 207, 249), (249, 208, 250), (250, 209, 251), (251, 210, 252), (252, 211, 253), (253, 230, 271), (230, 231, 272), (231, 232, 273), (232, 233, 274), (233, 234, 275), (234, 235, 276), (235, 236, 277), (236, 237, 278), (240, 238, 279), (238, 239, 280), (239, 254, 281), (254, 214, 255), (241, 240, 282), (255, 215, 256), (242, 241, 283), (256, 216, 257), (243, 242, 284), (257, 217, 258), (244, 243, 285), (258, 218, 259), (245, 244, 286), (259, 219, 260), (237, 261, 278), (221, 262, 261), (222, 263, 262), (263, 223, 264), (264, 224, 265), (265, 225, 266), (266, 226, 267), (267, 227, 268), (228, 269, 268), (229, 270, 269), (245, 286, 270), (260, 246, 287), (246, 247, 288), (247, 248, 289), (248, 249, 290), (249, 250, 291), (250, 251, 292), (251, 252, 293), (252, 253, 294), (253, 271, 294), (230, 272, 271), (231, 273, 272), (273, 232, 274), (274, 233, 275), (275, 234, 276), (276, 235, 277), (277, 236, 278), (282, 240, 279), (238, 280, 279), (239, 281, 280), (254, 295, 281), (254, 255, 295), (283, 241, 282), (255, 256, 296), (284, 242, 283), (256, 257, 297), (285, 243, 284), (257, 258, 298), (286, 244, 285), (258, 259, 299), (259, 260, 300), (278, 261, 301), (261, 262, 302), (262, 263, 303), (263, 264, 304), (264, 265, 305), (265, 266, 306), (266, 267, 307), (267, 268, 308), (268, 269, 309), (269, 270, 310), (270, 286, 311), (260, 287, 300), (246, 288, 287), (247, 289, 288), (289, 248, 290), (290, 249, 291), (291, 250, 292), (292, 251, 293), (293, 252, 294), (294, 271, 336, 312), (271, 272, 337, 313), (272, 273, 338, 314), (273, 274, 315), (274, 275, 316), (275, 276, 317), (276, 277, 318), (277, 278, 319), (282, 279, 320), (279, 280, 321), (280, 281, 322), (281, 295, 339, 323), (295, 255, 296), (283, 282, 324), (296, 256, 297), (284, 283, 325), (297, 257, 298), (285, 284, 326), (298, 258, 299), (286, 285, 327), (299, 259, 300), (278, 301, 319), (261, 302, 301), (262, 303, 302), (263, 304, 303), (304, 264, 305), (305, 265, 306), (306, 266, 307), (307, 267, 308), (268, 309, 308), (269, 310, 309), (270, 311, 310), (286, 327, 311), (300, 287, 328), (287, 288, 329), (288, 289, 330), (289, 290, 331), (290, 291, 332), (291, 292, 333), (292, 293, 334), (293, 294, 335), (335, 294, 312), (336, 271, 313), (337, 272, 314), (338, 273, 315), (315, 274, 316), (316, 275, 317), (317, 276, 318), (318, 277, 319), (324, 282, 320), (279, 321, 320), (280, 322, 321), (322, 281, 323), (295, 296, 340), (325, 283, 324), (296, 297, 341), (326, 284, 325), (297, 298, 342), (327, 285, 326), (298, 299, 343), (299, 300, 344), (319, 301, 345), (301, 302, 400, 346), (302, 303, 401, 347), (348, 303, 304), (304, 349, 350, 351, 352, 353, 354, 355, 356, 357, 358, 359, 360, 361, 362, 363, 364, 365, 366, 367, 368, 369, 370, 371, 372, 373, 374, 375, 376, 377, 378, 379, 380, 381, 382, 383, 384, 385, 386, 387, 388, 389, 390, 391, 392, 393, 344, 394, 395, 396, 397, 398, 399, 331, 332, 333, 334, 335, 312, 336, 313, 337, 314, 338, 315, 316, 317, 318, 319, 345, 346, 400, 347, 401, 348), (304, 305, 306, 307, 308, 402, 403, 404, 405, 406, 407, 327, 326, 325, 324, 320, 408, 409, 322, 323, 339, 340, 341, 342, 343, 344, 393, 410, 411, 412, 413, 414, 415, 416, 417, 418, 419, 420, 421, 422, 423, 424, 425, 426, 427, 428, 429, 430, 431, 432, 433, 434, 435, 436, 437, 438, 439, 440, 441, 442, 443, 444, 445, 446, 447, 448, 349), (308, 309, 402), (309, 310, 404, 403), (310, 311, 406, 405), (407, 311, 327), (300, 328, 344), (287, 329, 328), (288, 330, 329), (289, 331, 330), (331, 290, 332), (332, 291, 333), (333, 292, 334), (334, 293, 335), (320, 321, 408), (409, 321, 322), (339, 295, 340), (340, 296, 341), (341, 297, 342), (342, 298, 343), (343, 299, 344), (345, 301, 346), (400, 302, 347), (401, 303, 348), (408, 321, 409), (344, 328, 394), (394, 328, 395), (396, 395, 328, 329), (396, 329, 397), (398, 397, 329, 330), (398, 330, 399), (399, 330, 331), (402, 309, 403), (404, 310, 405), (406, 311, 407), (449, 450, 451), (449, 452, 450), (451, 453, 449), (450, 454, 451), (449, 455, 452), (452, 456, 450), (457, 453, 451), (449, 453, 455), (450, 458, 454), (451, 454, 459), (455, 460, 452), (452, 461, 456), (450, 456, 458), (457, 462, 453), (459, 457, 451), (453, 463, 455), (458, 464, 454), (454, 465, 459), (455, 466, 460), (452, 460, 461), (461, 467, 456), (456, 468, 458), (469, 462, 457), (453, 462, 463), (470, 457, 459), (455, 463, 466), (458, 471, 464), (454, 464, 465), (459, 465, 472), (466, 473, 460), (460, 474, 461), (461, 475, 467), (456, 467, 468), (458, 468, 471), (469, 476, 462), (470, 469, 457), (462, 477, 463), (472, 470, 459), (463, 478, 466), (471, 479, 464), (464, 480, 465), (465, 481, 472), (466, 482, 473), (460, 473, 474), (461, 474, 475), (475, 483, 467), (467, 484, 468), (468, 485, 471), (486, 476, 469), (462, 476, 477), (487, 469, 470), (463, 477, 478), (488, 470, 472), (466, 478, 482), (471, 489, 479), (464, 479, 480), (465, 480, 481), (472, 481, 490), (482, 491, 473), (473, 492, 474), (474, 493, 475), (475, 494, 483), (467, 483, 484), (468, 484, 485), (471, 485, 489), (486, 495, 476), (487, 486, 469), (476, 496, 477), (488, 487, 470), (477, 497, 478), (490, 488, 472), (478, 498, 482), (489, 499, 479), (479, 500, 480), (480, 501, 481), (481, 502, 490), (482, 503, 491), (473, 491, 492), (474, 492, 493), (475, 493, 494), (494, 504, 483), (483, 505, 484), (484, 506, 485), (485, 507, 489), (508, 495, 486), (476, 495, 496), (509, 486, 487), (477, 496, 497), (510, 487, 488), (478, 497, 498), (511, 488, 490), (482, 498, 503), (489, 512, 499), (479, 499, 500), (480, 500, 501), (481, 501, 502), (490, 502, 513), (503, 514, 491), (491, 515, 492), (492, 516, 493), (493, 517, 494), (494, 518, 504), (483, 504, 505), (484, 505, 506), (485, 506, 507), (489, 507, 512), (508, 519, 495), (509, 508, 486), (495, 520, 496), (510, 509, 487), (496, 521, 497), (511, 510, 488), (497, 522, 498), (513, 511, 490), (498, 523, 503), (512, 524, 499), (499, 525, 500), (500, 526, 501), (501, 527, 502), (502, 528, 513), (503, 529, 514), (491, 514, 515), (492, 515, 516), (493, 516, 517), (494, 517, 518), (518, 530, 504), (504, 531, 505), (505, 532, 506), (506, 533, 507), (507, 534, 512), (535, 519, 508), (495, 519, 520), (536, 508, 509), (496, 520, 521), (537, 509, 510), (497, 521, 522), (538, 510, 511), (498, 522, 523), (539, 511, 513), (503, 523, 529), (512, 540, 524), (499, 524, 525), (500, 525, 526), (501, 526, 527), (502, 527, 528), (513, 528, 541), (529, 542, 514), (514, 543, 515), (515, 544, 516), (516, 545, 517), (517, 546, 518), (518, 547, 530), (504, 530, 531), (505, 531, 532), (506, 532, 533), (507, 533, 534), (512, 534, 540), (535, 548, 519), (536, 535, 508), (519, 549, 520), (537, 536, 509), (520, 550, 521), (538, 537, 510), (521, 551, 522), (539, 538, 511), (522, 552, 523), (541, 539, 513), (523, 553, 529), (540, 554, 524), (524, 555, 525), (525, 556, 526), (526, 557, 527), (527, 558, 528), (528, 559, 541), (529, 560, 542), (514, 542, 543), (515, 543, 544), (516, 544, 545), (517, 545, 546), (518, 546, 547), (547, 561, 530), (530, 562, 531), (531, 563, 532), (532, 564, 533), (533, 565, 534), (534, 566, 540), (567, 548, 535), (519, 548, 549), (568, 535, 536), (520, 549, 550), (569, 536, 537), (521, 550, 551), (570, 537, 538), (522, 551, 552), (571, 538, 539), (523, 552, 553), (572, 539, 541), (529, 553, 560), (540, 573, 554), (524, 554, 555), (525, 555, 556), (526, 556, 557), (527, 557, 558), (528, 558, 559), (541, 559, 574), (560, 575, 542), (542, 576, 543), (543, 577, 544), (544, 578, 545), (545, 579, 546), (546, 580, 547), (547, 581, 561), (530, 561, 562), (531, 562, 563), (532, 563, 564), (533, 564, 565), (534, 565, 566), (540, 566, 573), (567, 582, 548), (568, 567, 535), (548, 583, 549), (569, 568, 536), (549, 584, 550), (570, 569, 537), (550, 585, 551), (571, 570, 538), (551, 586, 552), (572, 571, 539), (552, 587, 553), (574, 572, 541), (553, 588, 560), (573, 589, 554), (554, 590, 555), (555, 591, 556), (556, 592, 557), (557, 593, 558), (558, 594, 559), (559, 595, 574), (560, 596, 575), (542, 575, 576), (543, 576, 577), (544, 577, 578), (545, 578, 579), (546, 579, 580), (547, 580, 581), (581, 597, 561), (561, 598, 562), (562, 599, 563), (563, 600, 564), (564, 601, 565), (565, 602, 566), (566, 603, 573), (604, 582, 567), (548, 582, 583), (605, 567, 568), (549, 583, 584), (606, 568, 569), (550, 584, 585), (607, 569, 570), (551, 585, 586), (608, 570, 571), (552, 586, 587), (609, 571, 572), (553, 587, 588), (610, 572, 574), (560, 588, 596), (573, 611, 589), (554, 589, 590), (555, 590, 591), (556, 591, 592), (557, 592, 593), (558, 593, 594), (559, 594, 595), (574, 595, 612), (596, 613, 575), (575, 614, 576), (576, 615, 577), (577, 616, 578), (578, 617, 579), (579, 618, 580), (580, 619, 581), (581, 620, 597), (561, 597, 598), (562, 598, 599), (563, 599, 600), (564, 600, 601), (565, 601, 602), (566, 602, 603), (573, 603, 611), (604, 621, 582), (605, 604, 567), (582, 622, 583), (606, 605, 568), (583, 623, 584), (607, 606, 569), (584, 624, 585), (608, 607, 570), (585, 625, 586), (609, 608, 571), (586, 626, 587), (610, 609, 572), (587, 627, 588), (612, 610, 574), (588, 628, 596), (611, 629, 589), (589, 630, 590), (590, 631, 591), (591, 632, 592), (592, 633, 593), (593, 634, 594), (594, 635, 595), (595, 636, 612), (596, 637, 613), (575, 613, 614), (576, 614, 615), (577, 615, 616), (578, 616, 617), (579, 617, 618), (580, 618, 619), (581, 619, 620), (620, 638, 597), (597, 639, 598), (598, 640, 599), (599, 641, 600), (600, 642, 601), (601, 643, 602), (602, 644, 603), (603, 645, 611), (604, 646, 621), (582, 621, 622), (605, 647, 604), (583, 622, 623), (606, 648, 605), (584, 623, 624), (607, 649, 606), (585, 624, 625), (608, 650, 607), (586, 625, 626), (609, 651, 608), (587, 626, 627), (610, 652, 609), (588, 627, 628), (612, 653, 610), (596, 628, 637), (611, 645, 629), (629, 630, 589), (630, 631, 590), (631, 632, 591), (632, 633, 592), (633, 634, 593), (634, 635, 594), (635, 636, 595), (612, 636, 653), (637, 654, 613), (613, 655, 614), (614, 656, 615), (615, 657, 616), (616, 658, 617), (617, 659, 618), (618, 660, 619), (619, 661, 620), (620, 661, 638), (638, 639, 597), (639, 640, 598), (640, 641, 599), (641, 642, 600), (642, 643, 601), (643, 644, 602), (644, 645, 603), (647, 646, 604), (621, 646, 662), (621, 662, 622), (648, 647, 605), (622, 663, 623), (649, 648, 606), (623, 664, 624), (650, 649, 607), (624, 665, 625), (651, 650, 608), (625, 666, 626), (652, 651, 609), (626, 667, 627), (653, 652, 610), (627, 668, 628), (628, 669, 637), (645, 670, 629), (629, 671, 630), (630, 672, 631), (631, 673, 632), (632, 674, 633), (633, 675, 634), (634, 676, 635), (635, 677, 636), (636, 678, 653), (637, 669, 654), (654, 655, 613), (655, 656, 614), (656, 657, 615), (657, 658, 616), (658, 659, 617), (659, 660, 618), (660, 661, 619), (661, 679, 638), (638, 680, 639), (639, 681, 640), (640, 682, 641), (641, 683, 642), (642, 684, 643), (643, 685, 644), (644, 686, 645), (647, 687, 646), (646, 688, 662), (662, 663, 622), (648, 689, 647), (663, 664, 623), (649, 690, 648), (664, 665, 624), (650, 691, 649), (665, 666, 625), (651, 692, 650), (666, 667, 626), (652, 693, 651), (667, 668, 627), (653, 694, 652), (668, 669, 628), (645, 686, 670), (629, 670, 671), (671, 672, 630), (672, 673, 631), (673, 674, 632), (674, 675, 633), (675, 676, 634), (676, 677, 635), (636, 677, 678), (653, 678, 694), (669, 695, 654), (654, 696, 655), (655, 697, 656), (656, 698, 657), (657, 699, 658), (658, 700, 659), (659, 701, 660), (660, 702, 661), (661, 702, 679), (638, 679, 680), (680, 681, 639), (681, 682, 640), (682, 683, 641), (683, 684, 642), (684, 685, 643), (685, 686, 644), (689, 687, 647), (646, 687, 688), (662, 688, 703), (662, 703, 663), (690, 689, 648), (663, 704, 664), (691, 690, 649), (664, 705, 665), (692, 691, 650), (665, 706, 666), (693, 692, 651), (666, 707, 667), (694, 693, 652), (667, 708, 668), (668, 709, 669), (686, 710, 670), (670, 711, 671), (671, 712, 672), (672, 713, 673), (673, 714, 674), (674, 715, 675), (675, 716, 676), (676, 717, 677), (677, 718, 678), (678, 719, 694), (669, 709, 695), (654, 695, 696), (696, 697, 655), (697, 698, 656), (698, 699, 657), (699, 700, 658), (700, 701, 659), (701, 702, 660), (702, 720, 679), (679, 721, 680), (680, 722, 681), (681, 723, 682), (682, 724, 683), (683, 725, 684), (684, 726, 685), (685, 727, 686), (689, 728, 687), (687, 729, 688), (688, 730, 703), (703, 704, 663), (690, 731, 689), (704, 705, 664), (691, 732, 690), (705, 706, 665), (692, 733, 691), (706, 707, 666), (693, 734, 692), (707, 708, 667), (694, 735, 693), (708, 709, 668), (686, 727, 710), (670, 710, 711), (671, 711, 712), (712, 713, 672), (713, 714, 673), (714, 715, 674), (715, 716, 675), (716, 717, 676), (677, 717, 718), (678, 718, 719), (694, 719, 735), (709, 736, 695), (695, 737, 696), (696, 738, 697), (697, 739, 698), (698, 740, 699), (699, 741, 700), (700, 742, 701), (701, 743, 702), (702, 743, 720), (679, 720, 721), (680, 721, 722), (722, 723, 681), (723, 724, 682), (724, 725, 683), (725, 726, 684), (726, 727, 685), (731, 728, 689), (687, 728, 729), (688, 729, 730), (703, 730, 744), (703, 744, 704), (732, 731, 690), (704, 745, 705), (733, 732, 691), (705, 746, 706), (734, 733, 692), (706, 747, 707), (735, 734, 693), (707, 748, 708), (708, 749, 709), (356, 355, 710, 727), (354, 353, 711, 710), (352, 351, 712, 711), (350, 349, 713, 712), (448, 447, 714, 713), (446, 445, 715, 714), (444, 443, 716, 715), (442, 441, 717, 716), (440, 439, 718, 717), (438, 437, 719, 718), (436, 435, 735, 719), (709, 749, 736), (695, 736, 737), (696, 737, 738), (738, 739, 697), (739, 740, 698), (740, 741, 699), (741, 742, 700), (742, 743, 701), (375, 374, 720, 743), (372, 371, 721, 720), (369, 368, 722, 721), (366, 365, 723, 722), (364, 363, 724, 723), (362, 361, 725, 724), (360, 359, 726, 725), (358, 357, 727, 726), (426, 425, 728, 731), (424, 423, 729, 728), (422, 421, 730, 729), (420, 419, 744, 730), (744, 745, 704), (428, 427, 731, 732), (745, 746, 705), (430, 429, 732, 733), (746, 747, 706), (432, 431, 733, 734), (747, 748, 707), (434, 433, 734, 735), (748, 749, 708), (357, 356, 727), (355, 354, 710), (353, 352, 711), (351, 350, 712), (349, 448, 713), (447, 446, 714), (445, 444, 715), (443, 442, 716), (441, 440, 717), (439, 438, 718), (437, 436, 719), (435, 434, 735), (391, 390, 736, 749), (389, 388, 737, 736), (387, 386, 738, 737), (385, 384, 739, 738), (383, 382, 740, 739), (381, 380, 741, 740), (379, 378, 742, 741), (377, 376, 743, 742), (376, 375, 743), (374, 373, 720), (373, 372, 720), (371, 370, 721), (370, 369, 721), (368, 367, 722), (367, 366, 722), (365, 364, 723), (363, 362, 724), (361, 360, 725), (359, 358, 726), (427, 426, 731), (425, 424, 728), (423, 422, 729), (421, 420, 730), (419, 418, 744), (417, 416, 745, 744), (429, 428, 732), (415, 414, 746, 745), (431, 430, 733), (413, 412, 747, 746), (433, 432, 734), (411, 410, 748, 747), (393, 392, 749, 748), (392, 391, 749), (390, 389, 736), (388, 387, 737), (386, 385, 738), (384, 383, 739), (382, 381, 740), (380, 379, 741), (378, 377, 742), (418, 417, 744), (416, 415, 745), (414, 413, 746), (412, 411, 747), (410, 393, 748)])
me_icosphere_011.use_remesh_preserve_volume = False
me_icosphere_011.use_remesh_preserve_attributes = False
me_icosphere_011.use_mirror_vertex_groups = False
me_icosphere_011.update()

# ---- objects
ob_icosphere = bpy.data.objects.new('Icosphere', me_icosphere_011)

# ---- transforms, parenting, visibility, modifiers, constraints
ob_icosphere.location = (0.0, 0.0, 0.0)
ob_icosphere.lineart.crease_threshold = 0.0

# ---- collection membership
col_collection_1.objects.link(ob_icosphere)

# ---- scene / render settings (as saved in the file)
scene.frame_start = 1; scene.frame_end = 250; scene.frame_set(1)
scene.render.engine = 'BLENDER_EEVEE_NEXT'
scene.render.resolution_percentage = 50
scene.render.dither_intensity = 0.0
scene.cycles.use_denoising = False
scene.cycles.samples = 10
scene.cycles.sampling_pattern = 'TABULATED_SOBOL'
scene.cycles.light_sampling_threshold = 0.0
scene.cycles.use_adaptive_sampling = False
scene.cycles.use_light_tree = False
scene.cycles.blur_glossy = 0.0
scene.cycles.pixel_filter_type = 'GAUSSIAN'
scene.cycles.sample_clamp_indirect = 0.0
scene.view_settings.view_transform = 'Standard'
bpy.context.view_layer.update()

# ---- added for rendering (the .blend has no active camera and no usable light): camera, sun
cam_auto = bpy.data.cameras.new('AutoCamera')
cam_auto.lens = 50.0
cam_auto.sensor_width = 36.0
cam_auto.clip_end = 1000.0
ob_auto_camera = bpy.data.objects.new('AutoCamera', cam_auto)
scene.collection.objects.link(ob_auto_camera)
ob_auto_camera.location = (2.77567, -3.33081, 1.72054)
ob_auto_camera.rotation_euler = (1.09748, -7.21219e-08, 0.694738)
scene.camera = ob_auto_camera
light_auto_sun = bpy.data.lights.new('AutoSun', 'SUN')
light_auto_sun.energy = 3.0
light_auto_sun.angle = 0.0523599
ob_auto_sun = bpy.data.objects.new('AutoSun', light_auto_sun)
scene.collection.objects.link(ob_auto_sun)
ob_auto_sun.rotation_euler = (0.872665, 0.174533, 0.523599)
bpy.context.view_layer.update()
